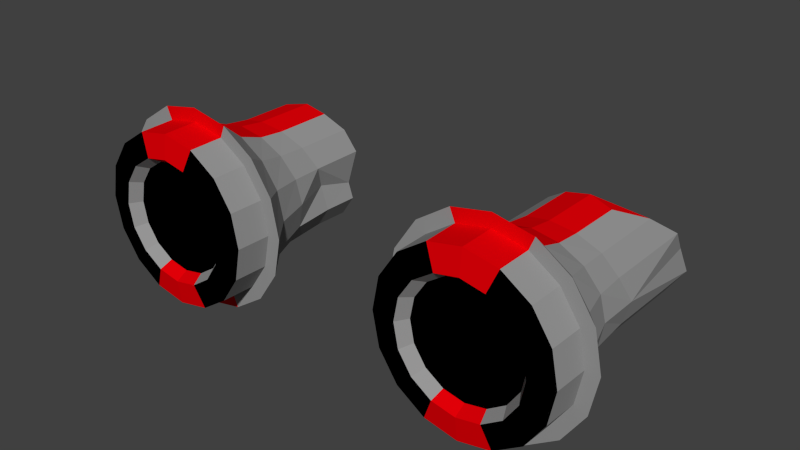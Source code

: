 # Source: Engine2.blend  (saved by Blender 2.74.0; exported with 4.5.12 LTS)
import bpy
from mathutils import Matrix  # noqa: F401  (used for matrix-valued properties, if any)

bpy.ops.wm.read_factory_settings(use_empty=True)
scene = bpy.context.scene
scene.name = 'Scene'

# ---- collections
col_collection_1 = bpy.data.collections.new('Collection 1'); scene.collection.children.link(col_collection_1)

# ---- materials (node trees are filled in below, after node groups)
mat_border_001 = bpy.data.materials.new('Border.001')
mat_border_001.alpha_threshold = 0.0
mat_border_001.use_transparent_shadow = False
mat_border_001.diffuse_color = (0.5071, 0.1955, 0.02763, 1.0)
mat_border_001.specular_color = (1.0, 0.00547, 0.06559)
mat_border_001.roughness = 0.5
mat_border_001.specular_intensity = 0.6765
mat_handle_joint_001 = bpy.data.materials.new('Handle_Joint.001')
mat_handle_joint_001.alpha_threshold = 0.0
mat_handle_joint_001.use_transparent_shadow = False
mat_handle_joint_001.diffuse_color = (0.0, 0.0, 0.0, 1.0)
mat_handle_joint_001.roughness = 0.5
mat_handle_pipe_001 = bpy.data.materials.new('Handle_Pipe.001')
mat_handle_pipe_001.alpha_threshold = 0.0
mat_handle_pipe_001.use_transparent_shadow = False
mat_handle_pipe_001.diffuse_color = (0.3108, 0.3108, 0.3108, 1.0)
mat_handle_pipe_001.specular_color = (0.03461, 0.0003793, 1.0)
mat_handle_pipe_001.roughness = 0.5
mat_handle_pipe_001.specular_intensity = 0.762
mat_handle_connector_001 = bpy.data.materials.new('Handle_Connector.001')
mat_handle_connector_001.alpha_threshold = 0.0
mat_handle_connector_001.use_transparent_shadow = False
mat_handle_connector_001.diffuse_color = (0.7942, 0.8, 0.0412, 1.0)
mat_handle_connector_001.specular_color = (1.0, 0.5171, 0.2477)
mat_handle_connector_001.roughness = 0.5
mat_woodbase_001 = bpy.data.materials.new('WoodBase.001')
mat_woodbase_001.alpha_threshold = 0.0
mat_woodbase_001.use_transparent_shadow = False
mat_woodbase_001.diffuse_color = (0.0985, 0.03017, 0.01397, 1.0)
mat_woodbase_001.roughness = 0.5
mat_handlebase_001 = bpy.data.materials.new('HandleBase.001')
mat_handlebase_001.alpha_threshold = 0.0
mat_handlebase_001.use_transparent_shadow = False
mat_handlebase_001.diffuse_color = (0.06372, 0.06372, 0.06372, 1.0)
mat_handlebase_001.roughness = 0.5
mat_woodbaselight_001 = bpy.data.materials.new('WoodBaseLight.001')
mat_woodbaselight_001.alpha_threshold = 0.0
mat_woodbaselight_001.use_transparent_shadow = False
mat_woodbaselight_001.diffuse_color = (0.4575, 0.1504, 0.06671, 1.0)
mat_woodbaselight_001.roughness = 0.5
mat_player_color_001 = bpy.data.materials.new('Player_Color.001')
mat_player_color_001.alpha_threshold = 0.0
mat_player_color_001.use_transparent_shadow = False
mat_player_color_001.diffuse_color = (0.723, 0.3999, 0.2186, 1.0)
mat_player_color_001.roughness = 0.5
mat_player_color_001.line_color = (0.0, 0.0, 0.0, 1.0)
mat_playershirt_001 = bpy.data.materials.new('PlayerShirt.001')
mat_playershirt_001.alpha_threshold = 0.0
mat_playershirt_001.use_transparent_shadow = False
mat_playershirt_001.diffuse_color = (0.8, 0.0, 0.002626, 1.0)
mat_playershirt_001.roughness = 0.5
mat_playertrousers_001 = bpy.data.materials.new('PlayerTrousers.001')
mat_playertrousers_001.alpha_threshold = 0.0
mat_playertrousers_001.use_transparent_shadow = False
mat_playertrousers_001.diffuse_color = (0.0, 0.001253, 0.8, 1.0)
mat_playertrousers_001.roughness = 0.5
mat_playershoes_001 = bpy.data.materials.new('PlayerShoes.001')
mat_playershoes_001.alpha_threshold = 0.0
mat_playershoes_001.use_transparent_shadow = False
mat_playershoes_001.diffuse_color = (0.0, 0.0, 0.0, 1.0)
mat_playershoes_001.roughness = 0.5

# ---- material node trees

# ---- world
world_world = bpy.data.worlds.new('World'); scene.world = world_world
world_world.color = (0.05088, 0.05088, 0.05088)
world_world.use_sun_shadow = False
world_world.sun_shadow_jitter_overblur = 0.0
world_world.cycles.sampling_method = 'MANUAL'
world_world.cycles.sample_map_resolution = 256

# ---- meshes
me_plane_001 = bpy.data.meshes.new('Plane.001')
me_plane_001.from_pydata([(0.7636, -0.1928, 0.001161), (0.7436, -0.1928, -0.09973), (0.6791, 0.5923, -0.07304), (0.6864, -0.1928, -0.1853), (0.6371, 0.5555, -0.1359), (0.6009, -0.1928, -0.2424), (0.5742, 0.5555, -0.178), (0.5, -0.1928, -0.2625), (0.5, 0.3539, -0.1927), (0.3991, -0.1928, -0.2424), (0.4258, 0.3539, -0.178), (0.3136, -0.1928, -0.1853), (0.3629, 0.3539, -0.1359), (0.2564, -0.1928, -0.09973), (0.3209, 0.3539, -0.07304), (0.2364, -0.1928, 0.001161), (0.3369, 0.3539, -0.02533), (0.2564, -0.1928, 0.1021), (0.3136, -0.1928, 0.1876), (0.3991, -0.1928, 0.2447), (0.5, -0.1928, 0.2648), (0.6009, -0.1928, 0.2447), (0.6864, -0.1928, 0.1876), (0.7436, -0.1928, 0.1021), (0.766, -0.08561, 0.001161), (0.7364, 0.003904, 0.001161), (0.7008, 0.1138, 0.001161), (0.7, 0.2428, 0.001161), (0.6773, 0.2439, -0.07228), (0.6855, 0.1146, -0.07566), (0.7184, 0.004171, -0.08932), (0.7458, -0.08561, -0.1006), (0.6357, 0.2439, -0.1345), (0.642, 0.1146, -0.1408), (0.6672, 0.004171, -0.166), (0.6881, -0.08561, -0.187), (0.5734, 0.2439, -0.1761), (0.5768, 0.1146, -0.1843), (0.5905, 0.004171, -0.2173), (0.6018, -0.08561, -0.2446), (0.5, 0.2439, -0.1907), (0.5, 0.1146, -0.1996), (0.5, 0.004171, -0.2353), (0.5, -0.08561, -0.2649), (0.4266, 0.2439, -0.1761), (0.4232, 0.1146, -0.1843), (0.4095, 0.004171, -0.2173), (0.3982, -0.08561, -0.2446), (0.3643, 0.2439, -0.1345), (0.358, 0.1146, -0.1408), (0.3328, 0.004171, -0.166), (0.3119, -0.08561, -0.187), (0.3227, 0.2439, -0.07228), (0.3145, 0.1146, -0.07566), (0.2816, 0.004171, -0.08932), (0.2542, -0.08561, -0.1006), (0.3465, 0.2428, 0.001161), (0.2992, 0.1138, 0.001161), (0.2636, 0.003904, 0.001161), (0.234, -0.08561, 0.001161), (0.3242, 0.2096, 0.07396), (0.3145, 0.1073, 0.07799), (0.2816, 0.001788, 0.09164), (0.2542, -0.08561, 0.103), (0.3655, 0.1894, 0.1357), (0.358, 0.095, 0.1431), (0.3328, -0.001216, 0.1683), (0.3119, -0.08561, 0.1893), (0.4272, 0.1696, 0.1769), (0.4232, 0.08498, 0.1866), (0.4095, -0.002767, 0.2196), (0.3982, -0.08561, 0.247), (0.5, 0.1612, 0.1914), (0.5, 0.08166, 0.2019), (0.5, -0.00291, 0.2376), (0.5, -0.08561, 0.2672), (0.5728, 0.1696, 0.1769), (0.5768, 0.08498, 0.1866), (0.5905, -0.002767, 0.2196), (0.6018, -0.08561, 0.247), (0.6345, 0.1894, 0.1357), (0.642, 0.095, 0.1431), (0.6672, -0.001216, 0.1683), (0.6881, -0.08561, 0.1893), (0.6758, 0.2096, 0.07396), (0.6855, 0.1073, 0.07799), (0.7184, 0.001788, 0.09164), (0.7458, -0.08561, 0.103), (0.6896, -0.2023, 0.001161), (0.6752, -0.2023, -0.07139), (0.6341, -0.2023, -0.1329), (0.5726, -0.2023, -0.174), (0.5, -0.2023, -0.1884), (0.4274, -0.2023, -0.174), (0.3659, -0.2023, -0.1329), (0.3248, -0.2023, -0.07139), (0.3104, -0.2023, 0.001161), (0.3248, -0.2023, 0.07372), (0.3659, -0.2023, 0.1352), (0.4274, -0.2023, 0.1763), (0.5, -0.2023, 0.1908), (0.5726, -0.2023, 0.1763), (0.6341, -0.2023, 0.1352), (0.6752, -0.2023, 0.07372), (0.6681, -0.1661, 0.001161), (0.6553, -0.1661, -0.06317), (0.6189, -0.1661, -0.1177), (0.5643, -0.1661, -0.1541), (0.5, -0.1661, -0.1669), (0.4357, -0.1661, -0.1541), (0.3811, -0.1661, -0.1177), (0.3447, -0.1661, -0.06317), (0.3319, -0.1661, 0.001161), (0.3447, -0.1661, 0.06549), (0.3811, -0.1661, 0.12), (0.4357, -0.1661, 0.1565), (0.5, -0.1661, 0.1693), (0.5643, -0.1661, 0.1565), (0.6189, -0.1661, 0.12), (0.6553, -0.1661, 0.06549), (0.6631, 0.5701, 0.001164), (0.8078, -0.08534, 0.001161), (0.7843, -0.08534, -0.1166), (0.7176, -0.08534, -0.2165), (0.6178, -0.08534, -0.2832), (0.5, -0.08534, -0.3066), (0.3822, -0.08534, -0.2832), (0.2824, -0.08534, -0.2165), (0.2157, -0.08534, -0.1166), (0.1922, -0.08534, 0.001161), (0.2157, -0.08561, 0.1189), (0.2824, -0.08586, 0.2188), (0.3822, -0.08586, 0.2855), (0.5, -0.08586, 0.3089), (0.6178, -0.08586, 0.2855), (0.7176, -0.08586, 0.2188), (0.7843, -0.08561, 0.1189), (0.6758, 0.511, 0.07396), (0.5728, 0.3357, 0.1769), (0.6345, 0.4276, 0.1357), (0.5, 0.2662, 0.1914), (0.3655, 0.285, 0.1357), (0.4272, 0.2652, 0.1769), (0.3242, 0.291, 0.07396), (0.5, 0.3519, 0.1914), (0.3655, 0.3707, 0.1357), (0.4272, 0.3509, 0.1769), (0.3242, 0.3767, 0.07396), (-0.7636, -0.1928, 0.001161), (-0.7436, -0.1928, -0.09973), (-0.6791, 0.5923, -0.07304), (-0.6864, -0.1928, -0.1853), (-0.6371, 0.5555, -0.1359), (-0.6009, -0.1928, -0.2424), (-0.5742, 0.5555, -0.178), (-0.5, -0.1928, -0.2625), (-0.5, 0.3539, -0.1927), (-0.3991, -0.1928, -0.2424), (-0.4258, 0.3539, -0.178), (-0.3136, -0.1928, -0.1853), (-0.3629, 0.3539, -0.1359), (-0.2564, -0.1928, -0.09973), (-0.3209, 0.3539, -0.07304), (-0.2364, -0.1928, 0.001161), (-0.3369, 0.3539, -0.02533), (-0.2564, -0.1928, 0.1021), (-0.3136, -0.1928, 0.1876), (-0.3991, -0.1928, 0.2447), (-0.5, -0.1928, 0.2648), (-0.6009, -0.1928, 0.2447), (-0.6864, -0.1928, 0.1876), (-0.7436, -0.1928, 0.1021), (-0.766, -0.08561, 0.001161), (-0.7364, 0.003904, 0.001161), (-0.7008, 0.1138, 0.001161), (-0.7, 0.2428, 0.001161), (-0.6773, 0.2439, -0.07228), (-0.6855, 0.1146, -0.07566), (-0.7184, 0.004171, -0.08932), (-0.7458, -0.08561, -0.1006), (-0.6357, 0.2439, -0.1345), (-0.642, 0.1146, -0.1408), (-0.6672, 0.004171, -0.166), (-0.6881, -0.08561, -0.187), (-0.5734, 0.2439, -0.1761), (-0.5768, 0.1146, -0.1843), (-0.5905, 0.004171, -0.2173), (-0.6018, -0.08561, -0.2446), (-0.5, 0.2439, -0.1907), (-0.5, 0.1146, -0.1996), (-0.5, 0.004171, -0.2353), (-0.5, -0.08561, -0.2649), (-0.4266, 0.2439, -0.1761), (-0.4232, 0.1146, -0.1843), (-0.4095, 0.004171, -0.2173), (-0.3982, -0.08561, -0.2446), (-0.3643, 0.2439, -0.1345), (-0.358, 0.1146, -0.1408), (-0.3328, 0.004171, -0.166), (-0.3119, -0.08561, -0.187), (-0.3227, 0.2439, -0.07228), (-0.3145, 0.1146, -0.07566), (-0.2816, 0.004171, -0.08932), (-0.2542, -0.08561, -0.1006), (-0.3465, 0.2428, 0.001161), (-0.2992, 0.1138, 0.001161), (-0.2636, 0.003904, 0.001161), (-0.234, -0.08561, 0.001161), (-0.3242, 0.2096, 0.07396), (-0.3145, 0.1073, 0.07799), (-0.2816, 0.001788, 0.09164), (-0.2542, -0.08561, 0.103), (-0.3655, 0.1894, 0.1357), (-0.358, 0.095, 0.1431), (-0.3328, -0.001216, 0.1683), (-0.3119, -0.08561, 0.1893), (-0.4272, 0.1696, 0.1769), (-0.4232, 0.08498, 0.1866), (-0.4095, -0.002767, 0.2196), (-0.3982, -0.08561, 0.247), (-0.5, 0.1612, 0.1914), (-0.5, 0.08166, 0.2019), (-0.5, -0.00291, 0.2376), (-0.5, -0.08561, 0.2672), (-0.5728, 0.1696, 0.1769), (-0.5768, 0.08498, 0.1866), (-0.5905, -0.002767, 0.2196), (-0.6018, -0.08561, 0.247), (-0.6345, 0.1894, 0.1357), (-0.642, 0.095, 0.1431), (-0.6672, -0.001216, 0.1683), (-0.6881, -0.08561, 0.1893), (-0.6758, 0.2096, 0.07396), (-0.6855, 0.1073, 0.07799), (-0.7184, 0.001788, 0.09164), (-0.7458, -0.08561, 0.103), (-0.6896, -0.2023, 0.001161), (-0.6752, -0.2023, -0.07139), (-0.6341, -0.2023, -0.1329), (-0.5726, -0.2023, -0.174), (-0.5, -0.2023, -0.1884), (-0.4274, -0.2023, -0.174), (-0.3659, -0.2023, -0.1329), (-0.3248, -0.2023, -0.07139), (-0.3104, -0.2023, 0.001161), (-0.3248, -0.2023, 0.07372), (-0.3659, -0.2023, 0.1352), (-0.4274, -0.2023, 0.1763), (-0.5, -0.2023, 0.1908), (-0.5726, -0.2023, 0.1763), (-0.6341, -0.2023, 0.1352), (-0.6752, -0.2023, 0.07372), (-0.6681, -0.1661, 0.001161), (-0.6553, -0.1661, -0.06317), (-0.6189, -0.1661, -0.1177), (-0.5643, -0.1661, -0.1541), (-0.5, -0.1661, -0.1669), (-0.4357, -0.1661, -0.1541), (-0.3811, -0.1661, -0.1177), (-0.3447, -0.1661, -0.06317), (-0.3319, -0.1661, 0.001161), (-0.3447, -0.1661, 0.06549), (-0.3811, -0.1661, 0.12), (-0.4357, -0.1661, 0.1565), (-0.5, -0.1661, 0.1693), (-0.5643, -0.1661, 0.1565), (-0.6189, -0.1661, 0.12), (-0.6553, -0.1661, 0.06549), (-0.6631, 0.5701, 0.001164), (-0.8078, -0.08534, 0.001161), (-0.7843, -0.08534, -0.1166), (-0.7176, -0.08534, -0.2165), (-0.6178, -0.08534, -0.2832), (-0.5, -0.08534, -0.3066), (-0.3822, -0.08534, -0.2832), (-0.2824, -0.08534, -0.2165), (-0.2157, -0.08534, -0.1166), (-0.1922, -0.08534, 0.001161), (-0.2157, -0.08561, 0.1189), (-0.2824, -0.08586, 0.2188), (-0.3822, -0.08586, 0.2855), (-0.5, -0.08586, 0.3089), (-0.6178, -0.08586, 0.2855), (-0.7176, -0.08586, 0.2188), (-0.7843, -0.08561, 0.1189), (-0.6758, 0.511, 0.07396), (-0.5728, 0.3357, 0.1769), (-0.6345, 0.4276, 0.1357), (-0.5, 0.2662, 0.1914), (-0.3655, 0.285, 0.1357), (-0.4272, 0.2652, 0.1769), (-0.3242, 0.291, 0.07396), (-0.5, 0.3519, 0.1914), (-0.3655, 0.3707, 0.1357), (-0.4272, 0.3509, 0.1769), (-0.3242, 0.3767, 0.07396)], [], [(28, 32, 4, 2), (32, 36, 6, 4), (36, 40, 8, 6), (40, 44, 10, 8), (44, 48, 12, 10), (48, 52, 14, 12), (52, 56, 16, 14), (92, 108, 109, 93), (22, 23, 87, 83), (82, 78, 134, 135), (82, 86, 85, 81), (81, 85, 84, 80), (23, 0, 24, 87), (25, 86, 136, 121), (86, 25, 26, 85), (85, 26, 27, 84), (21, 22, 83, 79), (78, 74, 133, 134), (78, 82, 81, 77), (77, 81, 80, 76), (20, 21, 79, 75), (74, 70, 132, 133), (74, 78, 77, 73), (73, 77, 76, 72), (19, 20, 75, 71), (70, 66, 131, 132), (70, 74, 73, 69), (69, 73, 72, 68), (18, 19, 71, 67), (66, 62, 130, 131), (66, 70, 69, 65), (65, 69, 68, 64), (17, 18, 67, 63), (62, 58, 129, 130), (62, 66, 65, 61), (61, 65, 64, 60), (15, 17, 63, 59), (58, 54, 128, 129), (58, 62, 61, 57), (57, 61, 60, 56), (13, 15, 59, 55), (54, 50, 127, 128), (54, 58, 57, 53), (53, 57, 56, 52), (11, 13, 55, 51), (50, 46, 126, 127), (50, 54, 53, 49), (49, 53, 52, 48), (9, 11, 51, 47), (46, 42, 125, 126), (46, 50, 49, 45), (45, 49, 48, 44), (7, 9, 47, 43), (42, 38, 124, 125), (42, 46, 45, 41), (41, 45, 44, 40), (5, 7, 43, 39), (38, 34, 123, 124), (38, 42, 41, 37), (37, 41, 40, 36), (3, 5, 39, 35), (34, 30, 122, 123), (34, 38, 37, 33), (33, 37, 36, 32), (1, 3, 35, 31), (30, 25, 121, 122), (30, 34, 33, 29), (29, 33, 32, 28), (0, 1, 31, 24), (86, 82, 135, 136), (25, 30, 29, 26), (26, 29, 28, 27), (89, 1, 0, 88), (90, 3, 1, 89), (91, 5, 3, 90), (92, 7, 5, 91), (93, 9, 7, 92), (94, 11, 9, 93), (95, 13, 11, 94), (96, 15, 13, 95), (97, 17, 15, 96), (98, 18, 17, 97), (99, 19, 18, 98), (100, 20, 19, 99), (101, 21, 20, 100), (102, 22, 21, 101), (103, 23, 22, 102), (88, 0, 23, 103), (104, 119, 118, 117, 116, 115, 114, 113, 112, 111, 110, 109, 108, 107, 106, 105), (103, 119, 104, 88), (90, 106, 107, 91), (101, 117, 118, 102), (88, 104, 105, 89), (99, 115, 116, 100), (97, 113, 114, 98), (95, 111, 112, 96), (93, 109, 110, 94), (91, 107, 108, 92), (102, 118, 119, 103), (89, 105, 106, 90), (100, 116, 117, 101), (98, 114, 115, 99), (96, 112, 113, 97), (94, 110, 111, 95), (27, 28, 2, 120), (79, 83, 135, 134), (35, 39, 124, 123), (59, 63, 130, 129), (87, 24, 121, 136), (39, 43, 125, 124), (63, 67, 131, 130), (83, 87, 136, 135), (43, 47, 126, 125), (67, 71, 132, 131), (47, 51, 127, 126), (71, 75, 133, 132), (24, 31, 122, 121), (51, 55, 128, 127), (75, 79, 134, 133), (31, 35, 123, 122), (55, 59, 129, 128), (80, 139, 138, 76), (137, 84, 27, 120), (80, 84, 137, 139), (72, 76, 138, 140), (68, 142, 141, 64), (68, 72, 140, 142), (141, 145, 147, 143), (60, 143, 16, 56), (64, 141, 143, 60), (140, 144, 146, 142), (142, 146, 145, 141), (143, 147, 16), (138, 139, 144, 140), (176, 150, 152, 180), (180, 152, 154, 184), (184, 154, 156, 188), (188, 156, 158, 192), (192, 158, 160, 196), (196, 160, 162, 200), (200, 162, 164, 204), (240, 241, 257, 256), (170, 231, 235, 171), (230, 283, 282, 226), (230, 229, 233, 234), (229, 228, 232, 233), (171, 235, 172, 148), (173, 269, 284, 234), (234, 233, 174, 173), (233, 232, 175, 174), (169, 227, 231, 170), (226, 282, 281, 222), (226, 225, 229, 230), (225, 224, 228, 229), (168, 223, 227, 169), (222, 281, 280, 218), (222, 221, 225, 226), (221, 220, 224, 225), (167, 219, 223, 168), (218, 280, 279, 214), (218, 217, 221, 222), (217, 216, 220, 221), (166, 215, 219, 167), (214, 279, 278, 210), (214, 213, 217, 218), (213, 212, 216, 217), (165, 211, 215, 166), (210, 278, 277, 206), (210, 209, 213, 214), (209, 208, 212, 213), (163, 207, 211, 165), (206, 277, 276, 202), (206, 205, 209, 210), (205, 204, 208, 209), (161, 203, 207, 163), (202, 276, 275, 198), (202, 201, 205, 206), (201, 200, 204, 205), (159, 199, 203, 161), (198, 275, 274, 194), (198, 197, 201, 202), (197, 196, 200, 201), (157, 195, 199, 159), (194, 274, 273, 190), (194, 193, 197, 198), (193, 192, 196, 197), (155, 191, 195, 157), (190, 273, 272, 186), (190, 189, 193, 194), (189, 188, 192, 193), (153, 187, 191, 155), (186, 272, 271, 182), (186, 185, 189, 190), (185, 184, 188, 189), (151, 183, 187, 153), (182, 271, 270, 178), (182, 181, 185, 186), (181, 180, 184, 185), (149, 179, 183, 151), (178, 270, 269, 173), (178, 177, 181, 182), (177, 176, 180, 181), (148, 172, 179, 149), (234, 284, 283, 230), (173, 174, 177, 178), (174, 175, 176, 177), (237, 236, 148, 149), (238, 237, 149, 151), (239, 238, 151, 153), (240, 239, 153, 155), (241, 240, 155, 157), (242, 241, 157, 159), (243, 242, 159, 161), (244, 243, 161, 163), (245, 244, 163, 165), (246, 245, 165, 166), (247, 246, 166, 167), (248, 247, 167, 168), (249, 248, 168, 169), (250, 249, 169, 170), (251, 250, 170, 171), (236, 251, 171, 148), (252, 253, 254, 255, 256, 257, 258, 259, 260, 261, 262, 263, 264, 265, 266, 267), (251, 236, 252, 267), (238, 239, 255, 254), (249, 250, 266, 265), (236, 237, 253, 252), (247, 248, 264, 263), (245, 246, 262, 261), (243, 244, 260, 259), (241, 242, 258, 257), (239, 240, 256, 255), (250, 251, 267, 266), (237, 238, 254, 253), (248, 249, 265, 264), (246, 247, 263, 262), (244, 245, 261, 260), (242, 243, 259, 258), (175, 268, 150, 176), (227, 282, 283, 231), (183, 271, 272, 187), (207, 277, 278, 211), (235, 284, 269, 172), (187, 272, 273, 191), (211, 278, 279, 215), (231, 283, 284, 235), (191, 273, 274, 195), (215, 279, 280, 219), (195, 274, 275, 199), (219, 280, 281, 223), (172, 269, 270, 179), (199, 275, 276, 203), (223, 281, 282, 227), (179, 270, 271, 183), (203, 276, 277, 207), (228, 224, 286, 287), (285, 268, 175, 232), (228, 287, 285, 232), (220, 288, 286, 224), (216, 212, 289, 290), (216, 290, 288, 220), (289, 291, 295, 293), (208, 204, 164, 291), (212, 208, 291, 289), (288, 290, 294, 292), (290, 289, 293, 294), (291, 164, 295), (286, 288, 292, 287)])
me_plane_001.polygons.foreach_set('material_index', [2, 2, 8, 8, 2, 2, 2, 8, 2, 2, 2, 2, 2, 2, 2, 2, 2, 8, 2, 2, 8, 8, 8, 8, 8, 2, 8, 8, 2, 2, 2, 2, 2, 2, 2, 2, 2, 2, 2, 2, 2, 2, 2, 2, 2, 2, 2, 2, 2, 8, 2, 2, 8, 8, 8, 8, 8, 2, 8, 8, 2, 2, 2, 2, 2, 2, 2, 2, 2, 2, 2, 2, 1, 1, 1, 8, 8, 1, 1, 1, 1, 1, 1, 8, 8, 1, 1, 1, 1, 2, 2, 2, 2, 8, 2, 2, 2, 8, 2, 2, 8, 2, 2, 2, 2, 2, 2, 2, 2, 8, 2, 2, 8, 2, 2, 8, 2, 2, 8, 2, 2, 2, 2, 2, 8, 2, 8, 2, 2, 2, 8, 2, 2, 8, 2, 2, 8, 8, 2, 2, 2, 8, 2, 2, 2, 2, 2, 2, 2, 2, 2, 8, 2, 2, 8, 8, 8, 8, 8, 2, 8, 8, 2, 2, 2, 2, 2, 2, 2, 2, 2, 2, 2, 2, 2, 2, 2, 2, 2, 2, 2, 2, 2, 8, 2, 2, 8, 8, 8, 8, 8, 2, 8, 8, 2, 2, 2, 2, 2, 2, 2, 2, 2, 2, 2, 2, 1, 1, 1, 8, 8, 1, 1, 1, 1, 1, 1, 8, 8, 1, 1, 1, 1, 2, 2, 2, 2, 8, 2, 2, 2, 8, 2, 2, 8, 2, 2, 2, 2, 2, 2, 2, 2, 8, 2, 2, 8, 2, 2, 8, 2, 2, 8, 2, 2, 2, 2, 2, 8, 2, 8, 2, 2, 2, 8, 2, 2, 8])
me_plane_001.materials.append(mat_border_001)
me_plane_001.materials.append(mat_handle_joint_001)
me_plane_001.materials.append(mat_handle_pipe_001)
me_plane_001.materials.append(mat_handle_connector_001)
me_plane_001.materials.append(mat_woodbase_001)
me_plane_001.materials.append(mat_handlebase_001)
me_plane_001.materials.append(mat_woodbaselight_001)
me_plane_001.materials.append(mat_player_color_001)
me_plane_001.materials.append(mat_playershirt_001)
me_plane_001.materials.append(mat_playertrousers_001)
me_plane_001.materials.append(mat_playershoes_001)
me_plane_001.use_remesh_preserve_volume = False
me_plane_001.use_remesh_preserve_attributes = False
me_plane_001.use_mirror_vertex_groups = False
me_plane_001.update()

# ---- objects
ob_engine2 = bpy.data.objects.new('Engine2', me_plane_001)

# ---- transforms, parenting, visibility, modifiers, constraints
ob_engine2.location = (0.0, 0.0, 0.0)
ob_engine2.lineart.crease_threshold = 0.0

# ---- collection membership
col_collection_1.objects.link(ob_engine2)

# ---- scene / render settings (as saved in the file)
scene.frame_start = 1; scene.frame_end = 250; scene.frame_set(1)
scene.render.engine = 'BLENDER_EEVEE_NEXT'
scene.render.resolution_percentage = 50
scene.render.dither_intensity = 0.0
scene.cycles.use_denoising = False
scene.cycles.samples = 10
scene.cycles.sampling_pattern = 'TABULATED_SOBOL'
scene.cycles.light_sampling_threshold = 0.0
scene.cycles.use_adaptive_sampling = False
scene.cycles.use_light_tree = False
scene.cycles.blur_glossy = 0.0
scene.cycles.pixel_filter_type = 'GAUSSIAN'
scene.cycles.sample_clamp_indirect = 0.0
scene.view_settings.view_transform = 'Standard'
bpy.context.view_layer.update()

# ---- added for rendering (the .blend has no active camera and no usable light): camera, sun
cam_auto = bpy.data.cameras.new('AutoCamera')
cam_auto.lens = 50.0
cam_auto.sensor_width = 36.0
cam_auto.clip_end = 1000.0
ob_auto_camera = bpy.data.objects.new('AutoCamera', cam_auto)
scene.collection.objects.link(ob_auto_camera)
ob_auto_camera.location = (1.7604, -1.91743, 1.40948)
ob_auto_camera.rotation_euler = (1.09748, -7.21219e-08, 0.694738)
scene.camera = ob_auto_camera
light_auto_sun = bpy.data.lights.new('AutoSun', 'SUN')
light_auto_sun.energy = 3.0
light_auto_sun.angle = 0.0523599
ob_auto_sun = bpy.data.objects.new('AutoSun', light_auto_sun)
scene.collection.objects.link(ob_auto_sun)
ob_auto_sun.rotation_euler = (0.872665, 0.174533, 0.523599)
bpy.context.view_layer.update()
